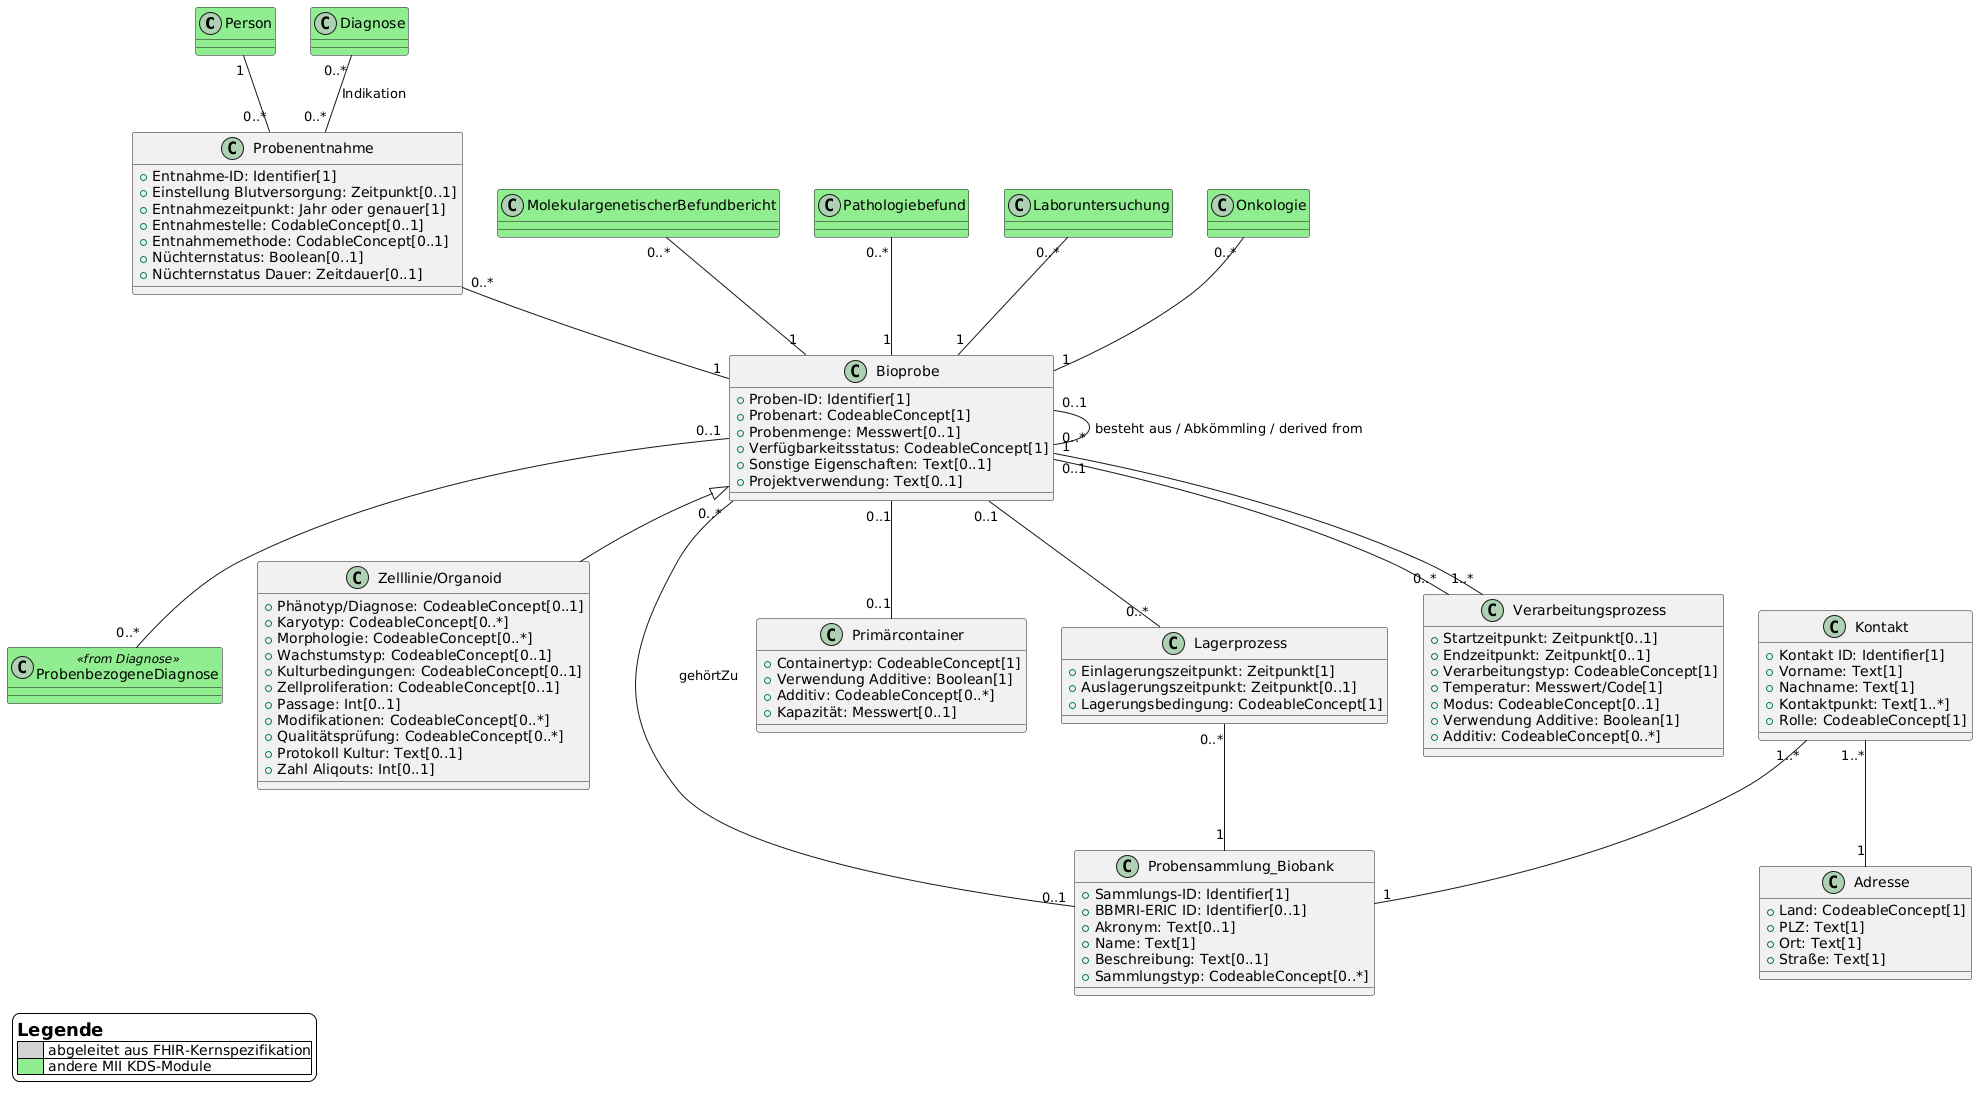

The diagram above was rendered by PlantUML. Its source (embedded in the PNG):
@startuml
skinparam legendBackgroundColor #white

class Person #Lightgreen

class Diagnose #Lightgreen {}

class ProbenbezogeneDiagnose <<from Diagnose>> #Lightgreen {}

class MolekulargenetischerBefundbericht #Lightgreen
class Pathologiebefund #Lightgreen
class Laboruntersuchung #Lightgreen
class Onkologie #Lightgreen

class Probenentnahme {
    +Entnahme-ID: Identifier[1]
    +Einstellung Blutversorgung: Zeitpunkt[0..1]
    +Entnahmezeitpunkt: Jahr oder genauer[1]
    +Entnahmestelle: CodableConcept[0..1]
    +Entnahmemethode: CodableConcept[0..1]
    +Nüchternstatus: Boolean[0..1]
    +Nüchternstatus Dauer: Zeitdauer[0..1]
}

class Bioprobe {
    +Proben-ID: Identifier[1]
    +Probenart: CodeableConcept[1]
    +Probenmenge: Messwert[0..1]
    +Verfügbarkeitsstatus: CodeableConcept[1]
    +Sonstige Eigenschaften: Text[0..1]
    +Projektverwendung: Text[0..1]
}

class Zelllinie/Organoid extends Bioprobe {
    +Phänotyp/Diagnose: CodeableConcept[0..1]
    +Karyotyp: CodeableConcept[0..*]
    +Morphologie: CodeableConcept[0..*]
    +Wachstumstyp: CodeableConcept[0..1]
    +Kulturbedingungen: CodeableConcept[0..1]
    +Zellproliferation: CodeableConcept[0..1]
    +Passage: Int[0..1]
    +Modifikationen: CodeableConcept[0..*]
    +Qualitätsprüfung: CodeableConcept[0..*]
    +Protokoll Kultur: Text[0..1]
    +Zahl Aliqouts: Int[0..1]
}


class Probensammlung_Biobank {
    +Sammlungs-ID: Identifier[1]
    +BBMRI-ERIC ID: Identifier[0..1]
    +Akronym: Text[0..1]
    +Name: Text[1]
    +Beschreibung: Text[0..1]
    +Sammlungstyp: CodeableConcept[0..*]
}

class Primärcontainer {
    +Containertyp: CodeableConcept[1]
    +Verwendung Additive: Boolean[1]
    +Additiv: CodeableConcept[0..*]
    +Kapazität: Messwert[0..1]
}

class Lagerprozess {
    +Einlagerungszeitpunkt: Zeitpunkt[1]
    +Auslagerungszeitpunkt: Zeitpunkt[0..1]
    +Lagerungsbedingung: CodeableConcept[1]
}

class Verarbeitungsprozess {
    +Startzeitpunkt: Zeitpunkt[0..1]
    +Endzeitpunkt: Zeitpunkt[0..1]
    +Verarbeitungstyp: CodeableConcept[1]
    +Temperatur: Messwert/Code[1]
    +Modus: CodeableConcept[0..1]
    +Verwendung Additive: Boolean[1]
    +Additiv: CodeableConcept[0..*]
}

class Kontakt {
    +Kontakt ID: Identifier[1]
    +Vorname: Text[1]
    +Nachname: Text[1]
    +Kontaktpunkt: Text[1..*]
    +Rolle: CodeableConcept[1]
}

class Adresse {
    +Land: CodeableConcept[1]
    +PLZ: Text[1]
    +Ort: Text[1]
    +Straße: Text[1]
}

Person "1" -- "0..*" Probenentnahme
Diagnose "0..*" -- "0..*" Probenentnahme : Indikation
Probenentnahme "0..*" -- "1" Bioprobe
Bioprobe "0..*" -- "0..1" Probensammlung_Biobank : gehörtZu
MolekulargenetischerBefundbericht "0..*" -- "1" Bioprobe
Pathologiebefund "0..*" -- "1" Bioprobe
Onkologie "0..*" -- "1" Bioprobe
Laboruntersuchung "0..*" -- "1" Bioprobe
Bioprobe "0..1" -- "0..*" Lagerprozess
Bioprobe "0..1" -- "0..*" Verarbeitungsprozess
Bioprobe "1" -- "1..*" Verarbeitungsprozess
Bioprobe "0..1" -- "0..1" Primärcontainer
Kontakt "1..*" -- "1" Adresse
Kontakt "1..*" -- "1" Probensammlung_Biobank
Bioprobe "0..1" -- "0..*" ProbenbezogeneDiagnose
Bioprobe "0..1" -- "0..*" Bioprobe : besteht aus / Abkömmling / derived from
Lagerprozess "0..*" -- "1" Probensammlung_Biobank

legend left
    = Legende
    |<#lightgray>      | abgeleitet aus FHIR-Kernspezifikation|
    |<#lightgreen>     | andere MII KDS-Module|
endlegend
@enduml